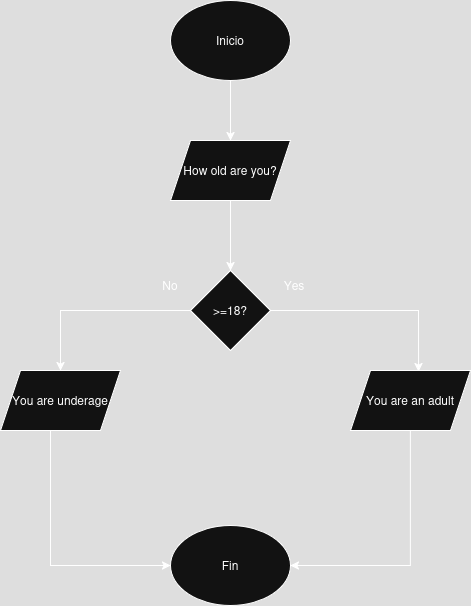

The diagram above was exported from draw.io. Its source (the exported page's mxGraphModel, read from the mxfile embedded in the PNG):
<mxGraphModel dx="1601" dy="795" grid="1" gridSize="10" guides="1" tooltips="1" connect="1" arrows="1" fold="1" page="1" pageScale="1" pageWidth="827" pageHeight="1169" math="0" shadow="0">
  <root>
    <mxCell id="WIyWlLk6GJQsqaUBKTNV-0" />
    <mxCell id="WIyWlLk6GJQsqaUBKTNV-1" parent="WIyWlLk6GJQsqaUBKTNV-0" />
    <mxCell id="vI1CmafUr9TlDFy8Wwsb-10" style="edgeStyle=orthogonalEdgeStyle;rounded=0;orthogonalLoop=1;jettySize=auto;html=1;" edge="1" parent="WIyWlLk6GJQsqaUBKTNV-1" source="vI1CmafUr9TlDFy8Wwsb-0" target="vI1CmafUr9TlDFy8Wwsb-1">
      <mxGeometry relative="1" as="geometry" />
    </mxCell>
    <mxCell id="vI1CmafUr9TlDFy8Wwsb-0" value="Inicio" style="ellipse;whiteSpace=wrap;html=1;" vertex="1" parent="WIyWlLk6GJQsqaUBKTNV-1">
      <mxGeometry x="290" y="60" width="120" height="80" as="geometry" />
    </mxCell>
    <mxCell id="vI1CmafUr9TlDFy8Wwsb-9" style="edgeStyle=orthogonalEdgeStyle;rounded=0;orthogonalLoop=1;jettySize=auto;html=1;entryX=0.5;entryY=0;entryDx=0;entryDy=0;" edge="1" parent="WIyWlLk6GJQsqaUBKTNV-1" source="vI1CmafUr9TlDFy8Wwsb-1" target="vI1CmafUr9TlDFy8Wwsb-2">
      <mxGeometry relative="1" as="geometry" />
    </mxCell>
    <mxCell id="vI1CmafUr9TlDFy8Wwsb-1" value="How old are you?" style="shape=parallelogram;perimeter=parallelogramPerimeter;whiteSpace=wrap;html=1;fixedSize=1;" vertex="1" parent="WIyWlLk6GJQsqaUBKTNV-1">
      <mxGeometry x="290" y="200" width="120" height="60" as="geometry" />
    </mxCell>
    <mxCell id="vI1CmafUr9TlDFy8Wwsb-8" style="edgeStyle=orthogonalEdgeStyle;rounded=0;orthogonalLoop=1;jettySize=auto;html=1;exitX=0;exitY=0.5;exitDx=0;exitDy=0;entryX=0.5;entryY=0;entryDx=0;entryDy=0;" edge="1" parent="WIyWlLk6GJQsqaUBKTNV-1" source="vI1CmafUr9TlDFy8Wwsb-2" target="vI1CmafUr9TlDFy8Wwsb-6">
      <mxGeometry relative="1" as="geometry" />
    </mxCell>
    <mxCell id="vI1CmafUr9TlDFy8Wwsb-2" value="&amp;gt;=18?" style="rhombus;whiteSpace=wrap;html=1;" vertex="1" parent="WIyWlLk6GJQsqaUBKTNV-1">
      <mxGeometry x="310" y="330" width="80" height="80" as="geometry" />
    </mxCell>
    <mxCell id="vI1CmafUr9TlDFy8Wwsb-3" value="No" style="text;html=1;align=center;verticalAlign=middle;whiteSpace=wrap;rounded=0;" vertex="1" parent="WIyWlLk6GJQsqaUBKTNV-1">
      <mxGeometry x="260" y="330" width="60" height="30" as="geometry" />
    </mxCell>
    <mxCell id="vI1CmafUr9TlDFy8Wwsb-4" value="Yes" style="text;html=1;align=center;verticalAlign=middle;whiteSpace=wrap;rounded=0;" vertex="1" parent="WIyWlLk6GJQsqaUBKTNV-1">
      <mxGeometry x="384" y="330" width="60" height="30" as="geometry" />
    </mxCell>
    <mxCell id="vI1CmafUr9TlDFy8Wwsb-13" style="edgeStyle=orthogonalEdgeStyle;rounded=0;orthogonalLoop=1;jettySize=auto;html=1;entryX=1;entryY=0.5;entryDx=0;entryDy=0;" edge="1" parent="WIyWlLk6GJQsqaUBKTNV-1" source="vI1CmafUr9TlDFy8Wwsb-5" target="vI1CmafUr9TlDFy8Wwsb-11">
      <mxGeometry relative="1" as="geometry">
        <Array as="points">
          <mxPoint x="530" y="625" />
        </Array>
      </mxGeometry>
    </mxCell>
    <mxCell id="vI1CmafUr9TlDFy8Wwsb-5" value="You are an adult" style="shape=parallelogram;perimeter=parallelogramPerimeter;whiteSpace=wrap;html=1;fixedSize=1;" vertex="1" parent="WIyWlLk6GJQsqaUBKTNV-1">
      <mxGeometry x="470" y="430" width="120" height="60" as="geometry" />
    </mxCell>
    <mxCell id="vI1CmafUr9TlDFy8Wwsb-12" style="edgeStyle=orthogonalEdgeStyle;rounded=0;orthogonalLoop=1;jettySize=auto;html=1;entryX=0;entryY=0.5;entryDx=0;entryDy=0;" edge="1" parent="WIyWlLk6GJQsqaUBKTNV-1" source="vI1CmafUr9TlDFy8Wwsb-6" target="vI1CmafUr9TlDFy8Wwsb-11">
      <mxGeometry relative="1" as="geometry">
        <Array as="points">
          <mxPoint x="170" y="625" />
        </Array>
      </mxGeometry>
    </mxCell>
    <mxCell id="vI1CmafUr9TlDFy8Wwsb-6" value="You are underage" style="shape=parallelogram;perimeter=parallelogramPerimeter;whiteSpace=wrap;html=1;fixedSize=1;" vertex="1" parent="WIyWlLk6GJQsqaUBKTNV-1">
      <mxGeometry x="120" y="430" width="120" height="60" as="geometry" />
    </mxCell>
    <mxCell id="vI1CmafUr9TlDFy8Wwsb-7" style="edgeStyle=orthogonalEdgeStyle;rounded=0;orthogonalLoop=1;jettySize=auto;html=1;entryX=0.567;entryY=0.017;entryDx=0;entryDy=0;entryPerimeter=0;" edge="1" parent="WIyWlLk6GJQsqaUBKTNV-1" source="vI1CmafUr9TlDFy8Wwsb-2" target="vI1CmafUr9TlDFy8Wwsb-5">
      <mxGeometry relative="1" as="geometry" />
    </mxCell>
    <mxCell id="vI1CmafUr9TlDFy8Wwsb-11" value="Fin" style="ellipse;whiteSpace=wrap;html=1;" vertex="1" parent="WIyWlLk6GJQsqaUBKTNV-1">
      <mxGeometry x="290" y="585" width="120" height="80" as="geometry" />
    </mxCell>
  </root>
</mxGraphModel>